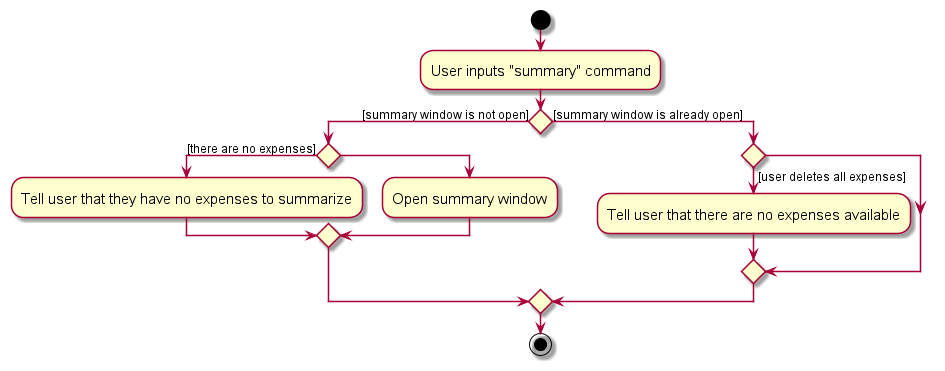

The diagram above was rendered by PlantUML. Its source (embedded in the PNG):
@startuml
skin rose
skinparam ActivityFontSize 15
skinparam ArrowFontSize 12

start

:User inputs "summary" command;
if () then ([summary window is not open])
  if () then ([there are no expenses])
    :Tell user that they have no expenses to summarize;
  else ()
    :Open summary window;
  endif
else ([summary window is already open])
  if () then ([user deletes all expenses])
    :Tell user that there are no expenses available;
  endif
endif

stop

@enduml